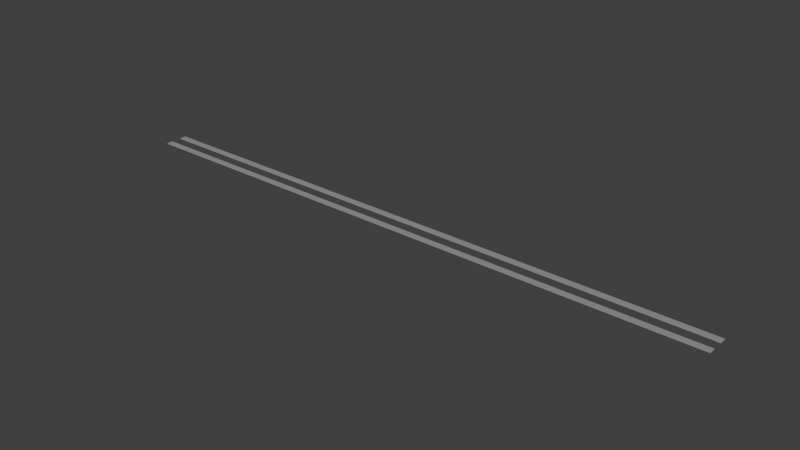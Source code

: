 # Source: litton.blend  (saved by Blender 2.69.0; exported with 4.5.12 LTS)
import bpy
from mathutils import Matrix  # noqa: F401  (used for matrix-valued properties, if any)

bpy.ops.wm.read_factory_settings(use_empty=True)
scene = bpy.context.scene
scene.name = 'Scene'

# ---- collections
col_collection_1 = bpy.data.collections.new('Collection 1'); scene.collection.children.link(col_collection_1)
col_collection_3 = bpy.data.collections.new('Collection 3'); scene.collection.children.link(col_collection_3)

# ---- materials (node trees are filled in below, after node groups)
mat_lightstone = bpy.data.materials.new('LightStone')
mat_lightstone.alpha_threshold = 0.0
mat_lightstone.use_transparent_shadow = False
mat_lightstone.preview_render_type = 'CUBE'
mat_lightstone.specular_color = (0.0, 0.0, 0.0)
mat_lightstone.roughness = 0.5
mat_lightstone.line_color = (0.0, 0.0, 0.0, 1.0)
mat_pavement = bpy.data.materials.new('Pavement')
mat_pavement.alpha_threshold = 0.0
mat_pavement.use_transparent_shadow = False
mat_pavement.diffuse_color = (1.0, 1.0, 1.0, 1.0)
mat_pavement.specular_color = (0.0, 0.0, 0.0)
mat_pavement.roughness = 0.5
mat_pavement.line_color = (0.0, 0.0, 0.0, 1.0)

# ---- material node trees

# ---- world
world_world = bpy.data.worlds.new('World'); scene.world = world_world
world_world.color = (0.05088, 0.05088, 0.05088)
world_world.use_sun_shadow = False
world_world.sun_shadow_jitter_overblur = 0.0
world_world.cycles.sampling_method = 'MANUAL'
world_world.cycles.sample_map_resolution = 256

# ---- lights
light_sun = bpy.data.lights.new('Sun', 'SUN')
light_sun.transmission_factor = 0.0
light_sun.angle = 0.1993
light_sun.energy = 1.0
light_sun.shadow_buffer_clip_start = 0.5
light_sun.shadow_soft_size = 0.1
light_sun.shadow_cascade_max_distance = 1000.0
light_sun.cycles.use_multiple_importance_sampling = False

# ---- meshes
me_cube_002 = bpy.data.meshes.new('Cube.002')
me_cube_002.from_pydata([(2.0, 387.0, 0.0), (2.0, 9.155e-05, 0.0), (-2.0, 0.0001221, 0.0), (-2.0, 387.0, 0.0), (2.0, 387.0, 0.55), (2.0, -3.052e-05, 0.55), (-2.0, 0.0001678, 0.55), (-2.0, 387.0, 0.55)], [], [(0, 4, 5, 1), (1, 5, 6, 2), (2, 6, 7, 3), (4, 0, 3, 7), (4, 7, 6, 5)])
me_cube_002.polygons.foreach_set('material_index', [0, 0, 0, 0, 1])
_uv = me_cube_002.uv_layers.new(name='UVMap')
_uv.uv.foreach_set('vector', [1.319, -0.2467, 1.323, 0.9691, -640.3, 5.172, -640.3, 3.956, -0.3389, -0.2359, -0.3344, 0.9799, -6.966, 1.023, -6.971, -0.1924, -0.3387, -0.2359, -0.3341, 0.9799, 641.3, -3.223, 641.3, -4.439, -0.3344, 0.9799, -0.3389, -0.2359, -6.971, -0.1924, -6.966, 1.023, -6.966, 1.023, -0.3341, 0.9799, -0.3344, 0.9799, 1.323, 0.9691])
_uv.active_render = True
_uv = me_cube_002.uv_layers.new(name='Top')
_uv.uv.foreach_set('vector', [1.319, -0.2467, 1.323, 0.9691, -640.3, 5.172, -640.3, 3.956, -0.3389, -0.2359, -0.3344, 0.9799, -6.966, 1.023, -6.971, -0.1924, -0.3387, -0.2359, -0.3341, 0.9799, 641.3, -3.223, 641.3, -4.439, -0.3344, 0.9799, -0.3389, -0.2359, -6.971, -0.1924, -6.966, 1.023, 2.43, 235.1, -1.43, 235.1, -1.43, -138.3, 2.43, -138.3])
_ca = me_cube_002.color_attributes.new('Col', 'BYTE_COLOR', 'CORNER')
_ca.data.foreach_set('color', [1.0, 1.0, 1.0, 1.0, 1.0, 1.0, 1.0, 1.0, 1.0, 1.0, 1.0, 1.0, 1.0, 1.0, 1.0, 1.0, 1.0, 1.0, 1.0, 1.0, 1.0, 1.0, 1.0, 1.0, 1.0, 1.0, 1.0, 1.0, 1.0, 1.0, 1.0, 1.0, 1.0, 1.0, 1.0, 1.0, 1.0, 1.0, 1.0, 1.0, 1.0, 1.0, 1.0, 1.0, 1.0, 1.0, 1.0, 1.0, 1.0, 1.0, 1.0, 1.0, 1.0, 1.0, 1.0, 1.0, 1.0, 1.0, 1.0, 1.0, 1.0, 1.0, 1.0, 1.0, 1.0, 1.0, 1.0, 1.0, 1.0, 1.0, 1.0, 1.0, 1.0, 1.0, 1.0, 1.0, 1.0, 1.0, 1.0, 1.0])
me_cube_002.materials.append(mat_lightstone)
me_cube_002.materials.append(mat_pavement)
me_cube_002.use_remesh_preserve_volume = False
me_cube_002.use_remesh_preserve_attributes = False
me_cube_002.use_mirror_vertex_groups = False
me_cube_002.update()
me_cube = bpy.data.meshes.new('Cube')
me_cube.from_pydata([(2.0, 387.0, 0.0), (2.0, 9.155e-05, 0.0), (-2.0, 0.0001221, 0.0), (-2.0, 387.0, 0.0), (2.0, 387.0, 0.55), (2.0, -3.052e-05, 0.55), (-2.0, 0.0001678, 0.55), (-2.0, 387.0, 0.55)], [], [(0, 4, 5, 1), (1, 5, 6, 2), (2, 6, 7, 3), (4, 0, 3, 7), (4, 7, 6, 5)])
me_cube.polygons.foreach_set('material_index', [0, 0, 0, 0, 1])
_uv = me_cube.uv_layers.new(name='UVMap')
_uv.uv.foreach_set('vector', [1.319, -0.2467, 1.323, 0.9691, -640.3, 5.172, -640.3, 3.956, -0.3389, -0.2359, -0.3344, 0.9799, -6.966, 1.023, -6.971, -0.1924, -0.3387, -0.2359, -0.3341, 0.9799, 641.3, -3.223, 641.3, -4.439, -0.3344, 0.9799, -0.3389, -0.2359, -6.971, -0.1924, -6.966, 1.023, -6.966, 1.023, -0.3341, 0.9799, -0.3344, 0.9799, 1.323, 0.9691])
_uv.active_render = True
_uv = me_cube.uv_layers.new(name='Top')
_uv.uv.foreach_set('vector', [1.319, -0.2467, 1.323, 0.9691, -640.3, 5.172, -640.3, 3.956, -0.3389, -0.2359, -0.3344, 0.9799, -6.966, 1.023, -6.971, -0.1924, -0.3387, -0.2359, -0.3341, 0.9799, 641.3, -3.223, 641.3, -4.439, -0.3344, 0.9799, -0.3389, -0.2359, -6.971, -0.1924, -6.966, 1.023, 2.43, 235.1, -1.43, 235.1, -1.43, -138.3, 2.43, -138.3])
_ca = me_cube.color_attributes.new('Col', 'BYTE_COLOR', 'CORNER')
_ca.data.foreach_set('color', [1.0, 1.0, 1.0, 1.0, 1.0, 1.0, 1.0, 1.0, 1.0, 1.0, 1.0, 1.0, 1.0, 1.0, 1.0, 1.0, 1.0, 1.0, 1.0, 1.0, 1.0, 1.0, 1.0, 1.0, 1.0, 1.0, 1.0, 1.0, 1.0, 1.0, 1.0, 1.0, 1.0, 1.0, 1.0, 1.0, 1.0, 1.0, 1.0, 1.0, 1.0, 1.0, 1.0, 1.0, 1.0, 1.0, 1.0, 1.0, 1.0, 1.0, 1.0, 1.0, 1.0, 1.0, 1.0, 1.0, 1.0, 1.0, 1.0, 1.0, 1.0, 1.0, 1.0, 1.0, 1.0, 1.0, 1.0, 1.0, 1.0, 1.0, 1.0, 1.0, 1.0, 1.0, 1.0, 1.0, 1.0, 1.0, 1.0, 1.0])
me_cube.materials.append(mat_lightstone)
me_cube.materials.append(mat_pavement)
me_cube.use_remesh_preserve_volume = False
me_cube.use_remesh_preserve_attributes = False
me_cube.use_mirror_vertex_groups = False
me_cube.update()

# ---- objects
ob_cube_001 = bpy.data.objects.new('Cube.001', me_cube_002)
ob_cube = bpy.data.objects.new('Cube', me_cube)
ob_sun = bpy.data.objects.new('Sun', light_sun)

# ---- transforms, parenting, visibility, modifiers, constraints
ob_cube_001.location = (-193.5, -5.518, 0.0)
ob_cube_001.rotation_euler = (0.0, 0.0, 4.712)
ob_cube_001.lock_rotations_4d = False
ob_cube_001.empty_display_type = 'ARROWS'
ob_cube_001.lineart.crease_threshold = 0.0
ob_cube.location = (-193.5, 5.518, 0.0)
ob_cube.rotation_euler = (0.0, 0.0, 4.712)
ob_cube.lock_rotations_4d = False
ob_cube.empty_display_type = 'ARROWS'
ob_cube.lineart.crease_threshold = 0.0
ob_sun.location = (4.363, -3.16, -17.03)
ob_sun.rotation_euler = (0.7894, -0.7996, -0.04823)
ob_sun.lineart.crease_threshold = 0.0

# ---- collection membership
col_collection_1.objects.link(ob_cube_001)
col_collection_1.objects.link(ob_cube)
col_collection_3.objects.link(ob_sun)

# ---- scene / render settings (as saved in the file)
scene.frame_start = 1; scene.frame_end = 250; scene.frame_set(84)
scene.render.engine = 'BLENDER_EEVEE_NEXT'
scene.render.image_settings.compression = 90
scene.render.resolution_percentage = 50
scene.render.dither_intensity = 0.0
scene.cycles.use_denoising = False
scene.cycles.samples = 10
scene.cycles.sampling_pattern = 'TABULATED_SOBOL'
scene.cycles.light_sampling_threshold = 0.0
scene.cycles.use_adaptive_sampling = False
scene.cycles.use_light_tree = False
scene.cycles.blur_glossy = 0.0
scene.cycles.volume_bounces = 1
scene.cycles.pixel_filter_type = 'GAUSSIAN'
scene.cycles.sample_clamp_indirect = 0.0
scene.view_settings.view_transform = 'Standard'
bpy.context.view_layer.update()

# ---- added for rendering (the .blend has no active camera): camera
cam_auto = bpy.data.cameras.new('AutoCamera')
cam_auto.lens = 50.0
cam_auto.sensor_width = 36.0
cam_auto.clip_end = 6288.71
ob_auto_camera = bpy.data.objects.new('AutoCamera', cam_auto)
scene.collection.objects.link(ob_auto_camera)
ob_auto_camera.location = (358.332, -429.999, 286.941)
ob_auto_camera.rotation_euler = (1.09748, -7.21219e-08, 0.694738)
scene.camera = ob_auto_camera
bpy.context.view_layer.update()
